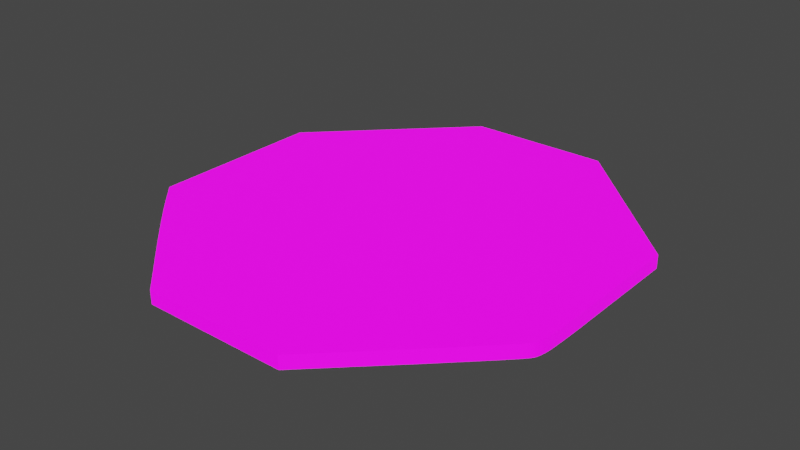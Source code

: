 # Source: UVMap.blend  (saved by Blender 2.93.20; exported with 4.5.12 LTS)
import bpy
from mathutils import Matrix  # noqa: F401  (used for matrix-valued properties, if any)

bpy.ops.wm.read_factory_settings(use_empty=True)
scene = bpy.context.scene
scene.name = 'Scene'

# ---- collections
col_stencil_svg = bpy.data.collections.new('Stencil.svg'); scene.collection.children.link(col_stencil_svg)

# ---- images (referenced by path relative to the original .blend; pixels are not part of the script)
import os
ASSET_DIR = os.environ.get("B2B_ASSET_DIR", "")  # directory of the original .blend (textures are referenced by path, not embedded)
HERE = os.path.dirname(os.path.abspath(__file__))  # packed textures are extracted next to this script under _unpacked/

def load_image(name, relpath, width, height, colorspace="sRGB"):
    """Load a texture the original file referenced (path relative to the .blend, or extracted next to this script)."""
    p = next((c for c in (os.path.join(HERE, relpath), os.path.join(ASSET_DIR, relpath)) if relpath and os.path.exists(c)), "")
    if p:
        img = bpy.data.images.load(p, check_existing=True)
        img.name = name
    else:  # same state as the original file: an image datablock whose file is absent (Cycles renders it pink)
        img = bpy.data.images.new(name, width, height)
        img.source = "FILE"
        img.filepath = "//" + (relpath or name)
    img.colorspace_settings.name = colorspace
    return img
img_icon_png = load_image('Icon.png', 'Icon.png', 1024, 1024, 'sRGB')

# ---- materials (node trees are filled in below, after node groups)
mat_svgmat_002 = bpy.data.materials.new('SVGMat.002')
mat_svgmat_002.use_transparent_shadow = False
mat_svgmat_002.diffuse_color = (0.0, 0.0, 0.0, 1.0)

# ---- material node trees
mat_svgmat_002.use_nodes = True; mat_svgmat_002.node_tree.nodes.clear()
_N = mat_svgmat_002.node_tree.nodes; _L = mat_svgmat_002.node_tree.links
n0 = _N.new('ShaderNodeBsdfPrincipled'); n0.name = 'Principled BSDF'; n0.location = (10, 300)
n0.distribution = 'GGX'
n0.subsurface_method = 'BURLEY'
n0.inputs[3].default_value = 1.45
n0.inputs[28].default_value = 1.0
n1 = _N.new('ShaderNodeOutputMaterial'); n1.name = 'Material Output'; n1.location = (300, 300)
n2 = _N.new('ShaderNodeTexImage'); n2.name = 'Image Texture'; n2.location = (-280, 280)
n2.image = img_icon_png
n3 = _N.new('ShaderNodeTexImage'); n3.name = 'Image Texture.001'; n3.location = (-280, -60)
n3.image = img_icon_png
_L.new(n0.outputs[0], n1.inputs[0])
_L.new(n2.outputs[0], n0.inputs[0])
_L.new(n3.outputs[0], n0.inputs[27])
n1.is_active_output = True

# ---- world
world_world = bpy.data.worlds.new('World'); scene.world = world_world
world_world.use_nodes = True; world_world.node_tree.nodes.clear()
_N = world_world.node_tree.nodes; _L = world_world.node_tree.links
n0 = _N.new('ShaderNodeOutputWorld'); n0.name = 'World Output'; n0.location = (300, 300)
n1 = _N.new('ShaderNodeBackground'); n1.name = 'Background'; n1.location = (10, 300)
n1.inputs[0].default_value = (0.05088, 0.05088, 0.05088, 1.0)
_L.new(n1.outputs[0], n0.inputs[0])
n0.is_active_output = True
world_world.color = (0.05088, 0.05088, 0.05088)
world_world.use_sun_shadow = False
world_world.sun_shadow_jitter_overblur = 0.0

# ---- meshes
me_path24_001 = bpy.data.meshes.new('path24.001')
me_path24_001.from_pydata([(0.008784, 0.005258, 0.0005), (0.008279, 0.005734, 0.0005), (0.007764, 0.006222, 0.0005), (0.007246, 0.006716, 0.0005), (0.006732, 0.00721, 0.0005), (0.006227, 0.007697, 0.0005), (0.005738, 0.008171, 0.0005), (0.005272, 0.008626, 0.0005), (0.004835, 0.009055, 0.0005), (0.004434, 0.009453, 0.0005), (0.004074, 0.009812, 0.0005), (0.003763, 0.01013, 0.0005), (0.003506, 0.01039, 0.0005), (0.003473, 0.01043, 0.0005), (0.003383, 0.01052, 0.0005), (0.003247, 0.01066, 0.0005), (0.003077, 0.01084, 0.0005), (0.002884, 0.01104, 0.0005), (0.002679, 0.01126, 0.0005), (0.002474, 0.01147, 0.0005), (0.002281, 0.01167, 0.0005), (0.002111, 0.01185, 0.0005), (0.001975, 0.01199, 0.0005), (0.001885, 0.01209, 0.0005), (0.001852, 0.01212, 0.0005), (0.001852, 0.01882, 0.0005), (0.001852, 0.02552, 0.0005), (0.007097, 0.03075, 0.0005), (0.01234, 0.03598, 0.0005), (0.01778, 0.03598, 0.0005), (0.02322, 0.03598, 0.0005), (0.02855, 0.03075, 0.0005), (0.03388, 0.02553, 0.0005), (0.03387, 0.01891, 0.0005), (0.03387, 0.01742, 0.0005), (0.03387, 0.01617, 0.0005), (0.03386, 0.01514, 0.0005), (0.03384, 0.0143, 0.0005), (0.03382, 0.01362, 0.0005), (0.03379, 0.01309, 0.0005), (0.03374, 0.01268, 0.0005), (0.03368, 0.01237, 0.0005), (0.03361, 0.01213, 0.0005), (0.03352, 0.01194, 0.0005), (0.0334, 0.01177, 0.0005), (0.03327, 0.01161, 0.0005), (0.03315, 0.01148, 0.0005), (0.03295, 0.01127, 0.0005), (0.03267, 0.01099, 0.0005), (0.03233, 0.01064, 0.0005), (0.03193, 0.01024, 0.0005), (0.03148, 0.009793, 0.0005), (0.03098, 0.009299, 0.0005), (0.03044, 0.008767, 0.0005), (0.02987, 0.008203, 0.0005), (0.02927, 0.007615, 0.0005), (0.02865, 0.007007, 0.0005), (0.02801, 0.006388, 0.0005), (0.02792, 0.006298, 0.0005), (0.02766, 0.006052, 0.0005), (0.02728, 0.005679, 0.0005), (0.0268, 0.005212, 0.0005), (0.02625, 0.004681, 0.0005), (0.02568, 0.00412, 0.0005), (0.0251, 0.003558, 0.0005), (0.02455, 0.003028, 0.0005), (0.02407, 0.00256, 0.0005), (0.02369, 0.002188, 0.0005), (0.02344, 0.001941, 0.0005), (0.02334, 0.001852, 0.0005), (0.01788, 0.001852, 0.0005), (0.01241, 0.001852, 0.0005), (0.01234, 0.001919, 0.0005), (0.01214, 0.002104, 0.0005), (0.01184, 0.002384, 0.0005), (0.01147, 0.002735, 0.0005), (0.01105, 0.003133, 0.0005), (0.0106, 0.003555, 0.0005), (0.01015, 0.003976, 0.0005), (0.009724, 0.004375, 0.0005), (0.009351, 0.004725, 0.0005), (0.009053, 0.005005, 0.0005), (0.008856, 0.005191, 0.0005), (0.008784, 0.005258, -0.0005), (0.008279, 0.005734, -0.0005), (0.007764, 0.006222, -0.0005), (0.007246, 0.006716, -0.0005), (0.006732, 0.00721, -0.0005), (0.006227, 0.007697, -0.0005), (0.005738, 0.008171, -0.0005), (0.005272, 0.008626, -0.0005), (0.004835, 0.009055, -0.0005), (0.004434, 0.009453, -0.0005), (0.004074, 0.009812, -0.0005), (0.003763, 0.01013, -0.0005), (0.003506, 0.01039, -0.0005), (0.003473, 0.01043, -0.0005), (0.003383, 0.01052, -0.0005), (0.003247, 0.01066, -0.0005), (0.003077, 0.01084, -0.0005), (0.002884, 0.01104, -0.0005), (0.002679, 0.01126, -0.0005), (0.002474, 0.01147, -0.0005), (0.002281, 0.01167, -0.0005), (0.002111, 0.01185, -0.0005), (0.001975, 0.01199, -0.0005), (0.001885, 0.01209, -0.0005), (0.001852, 0.01212, -0.0005), (0.001852, 0.01882, -0.0005), (0.001852, 0.02552, -0.0005), (0.007097, 0.03075, -0.0005), (0.01234, 0.03598, -0.0005), (0.01778, 0.03598, -0.0005), (0.02322, 0.03598, -0.0005), (0.02855, 0.03075, -0.0005), (0.03388, 0.02553, -0.0005), (0.03387, 0.01891, -0.0005), (0.03387, 0.01742, -0.0005), (0.03387, 0.01617, -0.0005), (0.03386, 0.01514, -0.0005), (0.03384, 0.0143, -0.0005), (0.03382, 0.01362, -0.0005), (0.03379, 0.01309, -0.0005), (0.03374, 0.01268, -0.0005), (0.03368, 0.01237, -0.0005), (0.03361, 0.01213, -0.0005), (0.03352, 0.01194, -0.0005), (0.0334, 0.01177, -0.0005), (0.03327, 0.01161, -0.0005), (0.03315, 0.01148, -0.0005), (0.03295, 0.01127, -0.0005), (0.03267, 0.01099, -0.0005), (0.03233, 0.01064, -0.0005), (0.03193, 0.01024, -0.0005), (0.03148, 0.009793, -0.0005), (0.03098, 0.009299, -0.0005), (0.03044, 0.008767, -0.0005), (0.02987, 0.008203, -0.0005), (0.02927, 0.007615, -0.0005), (0.02865, 0.007007, -0.0005), (0.02801, 0.006388, -0.0005), (0.02792, 0.006298, -0.0005), (0.02766, 0.006052, -0.0005), (0.02728, 0.005679, -0.0005), (0.0268, 0.005212, -0.0005), (0.02625, 0.004681, -0.0005), (0.02568, 0.00412, -0.0005), (0.0251, 0.003558, -0.0005), (0.02455, 0.003028, -0.0005), (0.02407, 0.00256, -0.0005), (0.02369, 0.002188, -0.0005), (0.02344, 0.001941, -0.0005), (0.02334, 0.001852, -0.0005), (0.01788, 0.001852, -0.0005), (0.01241, 0.001852, -0.0005), (0.01234, 0.001919, -0.0005), (0.01214, 0.002104, -0.0005), (0.01184, 0.002384, -0.0005), (0.01147, 0.002735, -0.0005), (0.01105, 0.003133, -0.0005), (0.0106, 0.003555, -0.0005), (0.01015, 0.003976, -0.0005), (0.009724, 0.004375, -0.0005), (0.009351, 0.004725, -0.0005), (0.009053, 0.005005, -0.0005), (0.008856, 0.005191, -0.0005)], [], [(27, 29, 28), (27, 30, 29), (27, 31, 30), (27, 32, 31), (26, 32, 27), (26, 33, 32), (25, 33, 26), (25, 34, 33), (24, 34, 25), (24, 35, 34), (24, 36, 35), (24, 37, 36), (24, 38, 37), (24, 39, 38), (24, 40, 39), (24, 41, 40), (24, 42, 41), (24, 43, 42), (23, 43, 24), (22, 43, 23), (21, 43, 22), (21, 44, 43), (20, 44, 21), (20, 45, 44), (19, 45, 20), (19, 46, 45), (19, 47, 46), (18, 47, 19), (18, 48, 47), (17, 48, 18), (16, 48, 17), (16, 49, 48), (15, 49, 16), (14, 49, 15), (14, 50, 49), (13, 50, 14), (12, 50, 13), (11, 50, 12), (11, 51, 50), (10, 51, 11), (9, 51, 10), (9, 52, 51), (8, 52, 9), (8, 53, 52), (7, 53, 8), (7, 54, 53), (6, 54, 7), (6, 55, 54), (5, 55, 6), (4, 55, 5), (4, 56, 55), (3, 56, 4), (3, 57, 56), (2, 57, 3), (2, 58, 57), (2, 59, 58), (1, 59, 2), (1, 60, 59), (0, 60, 1), (0, 61, 60), (82, 61, 0), (82, 62, 61), (81, 62, 82), (80, 62, 81), (79, 62, 80), (79, 63, 62), (78, 63, 79), (78, 64, 63), (77, 64, 78), (77, 65, 64), (76, 65, 77), (75, 65, 76), (75, 66, 65), (74, 66, 75), (74, 67, 66), (73, 67, 74), (73, 68, 67), (72, 68, 73), (72, 69, 68), (71, 69, 72), (70, 69, 71), (110, 111, 112), (110, 112, 113), (110, 113, 114), (110, 114, 115), (109, 110, 115), (109, 115, 116), (108, 109, 116), (108, 116, 117), (107, 108, 117), (107, 117, 118), (107, 118, 119), (107, 119, 120), (107, 120, 121), (107, 121, 122), (107, 122, 123), (107, 123, 124), (107, 124, 125), (107, 125, 126), (106, 107, 126), (105, 106, 126), (104, 105, 126), (104, 126, 127), (103, 104, 127), (103, 127, 128), (102, 103, 128), (102, 128, 129), (102, 129, 130), (101, 102, 130), (101, 130, 131), (100, 101, 131), (99, 100, 131), (99, 131, 132), (98, 99, 132), (97, 98, 132), (97, 132, 133), (96, 97, 133), (95, 96, 133), (94, 95, 133), (94, 133, 134), (93, 94, 134), (92, 93, 134), (92, 134, 135), (91, 92, 135), (91, 135, 136), (90, 91, 136), (90, 136, 137), (89, 90, 137), (89, 137, 138), (88, 89, 138), (87, 88, 138), (87, 138, 139), (86, 87, 139), (86, 139, 140), (85, 86, 140), (85, 140, 141), (85, 141, 142), (84, 85, 142), (84, 142, 143), (83, 84, 143), (83, 143, 144), (165, 83, 144), (165, 144, 145), (164, 165, 145), (163, 164, 145), (162, 163, 145), (162, 145, 146), (161, 162, 146), (161, 146, 147), (160, 161, 147), (160, 147, 148), (159, 160, 148), (158, 159, 148), (158, 148, 149), (157, 158, 149), (157, 149, 150), (156, 157, 150), (156, 150, 151), (155, 156, 151), (155, 151, 152), (154, 155, 152), (153, 154, 152), (27, 28, 111, 110), (28, 29, 112, 111), (29, 30, 113, 112), (30, 31, 114, 113), (31, 32, 115, 114), (26, 27, 110, 109), (32, 33, 116, 115), (25, 26, 109, 108), (33, 34, 117, 116), (24, 25, 108, 107), (34, 35, 118, 117), (35, 36, 119, 118), (36, 37, 120, 119), (37, 38, 121, 120), (38, 39, 122, 121), (39, 40, 123, 122), (40, 41, 124, 123), (41, 42, 125, 124), (42, 43, 126, 125), (23, 24, 107, 106), (22, 23, 106, 105), (21, 22, 105, 104), (43, 44, 127, 126), (20, 21, 104, 103), (44, 45, 128, 127), (19, 20, 103, 102), (45, 46, 129, 128), (46, 47, 130, 129), (18, 19, 102, 101), (47, 48, 131, 130), (17, 18, 101, 100), (16, 17, 100, 99), (48, 49, 132, 131), (15, 16, 99, 98), (14, 15, 98, 97), (49, 50, 133, 132), (13, 14, 97, 96), (12, 13, 96, 95), (11, 12, 95, 94), (50, 51, 134, 133), (10, 11, 94, 93), (9, 10, 93, 92), (51, 52, 135, 134), (8, 9, 92, 91), (52, 53, 136, 135), (7, 8, 91, 90), (53, 54, 137, 136), (6, 7, 90, 89), (54, 55, 138, 137), (5, 6, 89, 88), (4, 5, 88, 87), (55, 56, 139, 138), (3, 4, 87, 86), (56, 57, 140, 139), (2, 3, 86, 85), (57, 58, 141, 140), (58, 59, 142, 141), (1, 2, 85, 84), (59, 60, 143, 142), (0, 1, 84, 83), (60, 61, 144, 143), (82, 0, 83, 165), (61, 62, 145, 144), (81, 82, 165, 164), (80, 81, 164, 163), (79, 80, 163, 162), (62, 63, 146, 145), (78, 79, 162, 161), (63, 64, 147, 146), (77, 78, 161, 160), (64, 65, 148, 147), (76, 77, 160, 159), (75, 76, 159, 158), (65, 66, 149, 148), (74, 75, 158, 157), (66, 67, 150, 149), (73, 74, 157, 156), (67, 68, 151, 150), (72, 73, 156, 155), (68, 69, 152, 151), (71, 72, 155, 154), (70, 71, 154, 153), (69, 70, 153, 152)])
_uv = me_path24_001.uv_layers.new(name='UVMap')
_uv.uv.foreach_set('vector', [0.2024, 0.8012, 0.4958, 0.9358, 0.3465, 0.9358, 0.2024, 0.8012, 0.6451, 0.9358, 0.4958, 0.9358, 0.2024, 0.8012, 0.7915, 0.8013, 0.6451, 0.9358, 0.2024, 0.8012, 0.938, 0.6668, 0.7915, 0.8013, 0.0584, 0.6667, 0.938, 0.6668, 0.2024, 0.8012, 0.0584, 0.6667, 0.9377, 0.4965, 0.938, 0.6668, 0.0584, 0.4942, 0.9377, 0.4965, 0.0584, 0.6667, 0.0584, 0.4942, 0.9376, 0.4582, 0.9377, 0.4965, 0.0584, 0.3217, 0.9376, 0.4582, 0.0584, 0.4942, 0.0584, 0.3217, 0.9375, 0.426, 0.9376, 0.4582, 0.0584, 0.3217, 0.9373, 0.3993, 0.9375, 0.426, 0.0584, 0.3217, 0.9369, 0.3776, 0.9373, 0.3993, 0.0584, 0.3217, 0.9362, 0.3603, 0.9369, 0.3776, 0.0584, 0.3217, 0.9353, 0.3466, 0.9362, 0.3603, 0.0584, 0.3217, 0.9341, 0.336, 0.9353, 0.3466, 0.0584, 0.3217, 0.9325, 0.328, 0.9341, 0.336, 0.0584, 0.3217, 0.9304, 0.3218, 0.9325, 0.328, 0.0584, 0.3217, 0.9279, 0.3169, 0.9304, 0.3218, 0.0593, 0.3208, 0.9279, 0.3169, 0.0584, 0.3217, 0.06177, 0.3184, 0.9279, 0.3169, 0.0593, 0.3208, 0.0655, 0.3147, 0.9279, 0.3169, 0.06177, 0.3184, 0.0655, 0.3147, 0.9248, 0.3127, 0.9279, 0.3169, 0.07018, 0.3101, 0.9248, 0.3127, 0.0655, 0.3147, 0.07018, 0.3101, 0.9211, 0.3085, 0.9248, 0.3127, 0.07548, 0.3049, 0.9211, 0.3085, 0.07018, 0.3101, 0.07548, 0.3049, 0.9178, 0.3051, 0.9211, 0.3085, 0.07548, 0.3049, 0.9122, 0.2996, 0.9178, 0.3051, 0.08111, 0.2994, 0.9122, 0.2996, 0.07548, 0.3049, 0.08111, 0.2994, 0.9047, 0.2924, 0.9122, 0.2996, 0.08673, 0.2939, 0.9047, 0.2924, 0.08111, 0.2994, 0.09204, 0.2887, 0.9047, 0.2924, 0.08673, 0.2939, 0.09204, 0.2887, 0.8954, 0.2836, 0.9047, 0.2924, 0.09672, 0.2841, 0.8954, 0.2836, 0.09204, 0.2887, 0.1004, 0.2804, 0.8954, 0.2836, 0.09672, 0.2841, 0.1004, 0.2804, 0.8844, 0.2733, 0.8954, 0.2836, 0.1029, 0.278, 0.8844, 0.2733, 0.1004, 0.2804, 0.1038, 0.2771, 0.8844, 0.2733, 0.1029, 0.278, 0.1109, 0.2703, 0.8844, 0.2733, 0.1038, 0.2771, 0.1109, 0.2703, 0.872, 0.2617, 0.8844, 0.2733, 0.1194, 0.2622, 0.872, 0.2617, 0.1109, 0.2703, 0.1293, 0.2529, 0.872, 0.2617, 0.1194, 0.2622, 0.1293, 0.2529, 0.8583, 0.249, 0.872, 0.2617, 0.1403, 0.2427, 0.8583, 0.249, 0.1293, 0.2529, 0.1403, 0.2427, 0.8435, 0.2353, 0.8583, 0.249, 0.1523, 0.2316, 0.8435, 0.2353, 0.1403, 0.2427, 0.1523, 0.2316, 0.8277, 0.2208, 0.8435, 0.2353, 0.1651, 0.2199, 0.8277, 0.2208, 0.1523, 0.2316, 0.1651, 0.2199, 0.8112, 0.2056, 0.8277, 0.2208, 0.1785, 0.2077, 0.8112, 0.2056, 0.1651, 0.2199, 0.1924, 0.1952, 0.8112, 0.2056, 0.1785, 0.2077, 0.1924, 0.1952, 0.7942, 0.19, 0.8112, 0.2056, 0.2065, 0.1825, 0.7942, 0.19, 0.1924, 0.1952, 0.2065, 0.1825, 0.7767, 0.174, 0.7942, 0.19, 0.2207, 0.1698, 0.7767, 0.174, 0.2065, 0.1825, 0.2207, 0.1698, 0.7742, 0.1717, 0.7767, 0.174, 0.2207, 0.1698, 0.7672, 0.1654, 0.7742, 0.1717, 0.2349, 0.1572, 0.7672, 0.1654, 0.2207, 0.1698, 0.2349, 0.1572, 0.7567, 0.1558, 0.7672, 0.1654, 0.2488, 0.1449, 0.7567, 0.1558, 0.2349, 0.1572, 0.2488, 0.1449, 0.7435, 0.1438, 0.7567, 0.1558, 0.2507, 0.1432, 0.7435, 0.1438, 0.2488, 0.1449, 0.2507, 0.1432, 0.7285, 0.1301, 0.7435, 0.1438, 0.2561, 0.1384, 0.7285, 0.1301, 0.2507, 0.1432, 0.2643, 0.1312, 0.7285, 0.1301, 0.2561, 0.1384, 0.2746, 0.1222, 0.7285, 0.1301, 0.2643, 0.1312, 0.2746, 0.1222, 0.7126, 0.1156, 0.7285, 0.1301, 0.2862, 0.112, 0.7126, 0.1156, 0.2746, 0.1222, 0.2862, 0.112, 0.6968, 0.1012, 0.7126, 0.1156, 0.2985, 0.1011, 0.6968, 0.1012, 0.2862, 0.112, 0.2985, 0.1011, 0.6818, 0.08753, 0.6968, 0.1012, 0.3108, 0.09024, 0.6818, 0.08753, 0.2985, 0.1011, 0.3225, 0.07999, 0.6818, 0.08753, 0.3108, 0.09024, 0.3225, 0.07999, 0.6686, 0.0755, 0.6818, 0.08753, 0.3327, 0.07096, 0.6686, 0.0755, 0.3225, 0.07999, 0.3327, 0.07096, 0.6581, 0.06591, 0.6686, 0.0755, 0.3409, 0.06375, 0.6581, 0.06591, 0.3327, 0.07096, 0.3409, 0.06375, 0.6511, 0.05956, 0.6581, 0.06591, 0.3463, 0.05898, 0.6511, 0.05956, 0.3409, 0.06375, 0.3463, 0.05898, 0.6486, 0.05726, 0.6511, 0.05956, 0.3483, 0.05726, 0.6486, 0.05726, 0.3463, 0.05898, 0.4984, 0.05726, 0.6486, 0.05726, 0.3483, 0.05726, 0.2024, 0.8012, 0.3465, 0.9358, 0.4958, 0.9358, 0.2024, 0.8012, 0.4958, 0.9358, 0.6451, 0.9358, 0.2024, 0.8012, 0.6451, 0.9358, 0.7915, 0.8013, 0.2024, 0.8012, 0.7915, 0.8013, 0.938, 0.6668, 0.0584, 0.6667, 0.2024, 0.8012, 0.938, 0.6668, 0.0584, 0.6667, 0.938, 0.6668, 0.9377, 0.4965, 0.0584, 0.4942, 0.0584, 0.6667, 0.9377, 0.4965, 0.0584, 0.4942, 0.9377, 0.4965, 0.9376, 0.4582, 0.0584, 0.3217, 0.0584, 0.4942, 0.9376, 0.4582, 0.0584, 0.3217, 0.9376, 0.4582, 0.9375, 0.426, 0.0584, 0.3217, 0.9375, 0.426, 0.9373, 0.3993, 0.0584, 0.3217, 0.9373, 0.3993, 0.9369, 0.3776, 0.0584, 0.3217, 0.9369, 0.3776, 0.9362, 0.3603, 0.0584, 0.3217, 0.9362, 0.3603, 0.9353, 0.3466, 0.0584, 0.3217, 0.9353, 0.3466, 0.9341, 0.336, 0.0584, 0.3217, 0.9341, 0.336, 0.9325, 0.328, 0.0584, 0.3217, 0.9325, 0.328, 0.9304, 0.3218, 0.0584, 0.3217, 0.9304, 0.3218, 0.9279, 0.3169, 0.0593, 0.3208, 0.0584, 0.3217, 0.9279, 0.3169, 0.06177, 0.3184, 0.0593, 0.3208, 0.9279, 0.3169, 0.0655, 0.3147, 0.06177, 0.3184, 0.9279, 0.3169, 0.0655, 0.3147, 0.9279, 0.3169, 0.9248, 0.3127, 0.07018, 0.3101, 0.0655, 0.3147, 0.9248, 0.3127, 0.07018, 0.3101, 0.9248, 0.3127, 0.9211, 0.3085, 0.07548, 0.3049, 0.07018, 0.3101, 0.9211, 0.3085, 0.07548, 0.3049, 0.9211, 0.3085, 0.9178, 0.3051, 0.07548, 0.3049, 0.9178, 0.3051, 0.9122, 0.2996, 0.08111, 0.2994, 0.07548, 0.3049, 0.9122, 0.2996, 0.08111, 0.2994, 0.9122, 0.2996, 0.9047, 0.2924, 0.08673, 0.2939, 0.08111, 0.2994, 0.9047, 0.2924, 0.09204, 0.2887, 0.08673, 0.2939, 0.9047, 0.2924, 0.09204, 0.2887, 0.9047, 0.2924, 0.8954, 0.2836, 0.09672, 0.2841, 0.09204, 0.2887, 0.8954, 0.2836, 0.1004, 0.2804, 0.09672, 0.2841, 0.8954, 0.2836, 0.1004, 0.2804, 0.8954, 0.2836, 0.8844, 0.2733, 0.1029, 0.278, 0.1004, 0.2804, 0.8844, 0.2733, 0.1038, 0.2771, 0.1029, 0.278, 0.8844, 0.2733, 0.1109, 0.2703, 0.1038, 0.2771, 0.8844, 0.2733, 0.1109, 0.2703, 0.8844, 0.2733, 0.872, 0.2617, 0.1194, 0.2622, 0.1109, 0.2703, 0.872, 0.2617, 0.1293, 0.2529, 0.1194, 0.2622, 0.872, 0.2617, 0.1293, 0.2529, 0.872, 0.2617, 0.8583, 0.249, 0.1403, 0.2427, 0.1293, 0.2529, 0.8583, 0.249, 0.1403, 0.2427, 0.8583, 0.249, 0.8435, 0.2353, 0.1523, 0.2316, 0.1403, 0.2427, 0.8435, 0.2353, 0.1523, 0.2316, 0.8435, 0.2353, 0.8277, 0.2208, 0.1651, 0.2199, 0.1523, 0.2316, 0.8277, 0.2208, 0.1651, 0.2199, 0.8277, 0.2208, 0.8112, 0.2056, 0.1785, 0.2077, 0.1651, 0.2199, 0.8112, 0.2056, 0.1924, 0.1952, 0.1785, 0.2077, 0.8112, 0.2056, 0.1924, 0.1952, 0.8112, 0.2056, 0.7942, 0.19, 0.2065, 0.1825, 0.1924, 0.1952, 0.7942, 0.19, 0.2065, 0.1825, 0.7942, 0.19, 0.7767, 0.174, 0.2207, 0.1698, 0.2065, 0.1825, 0.7767, 0.174, 0.2207, 0.1698, 0.7767, 0.174, 0.7742, 0.1717, 0.2207, 0.1698, 0.7742, 0.1717, 0.7672, 0.1654, 0.2349, 0.1572, 0.2207, 0.1698, 0.7672, 0.1654, 0.2349, 0.1572, 0.7672, 0.1654, 0.7567, 0.1558, 0.2488, 0.1449, 0.2349, 0.1572, 0.7567, 0.1558, 0.2488, 0.1449, 0.7567, 0.1558, 0.7435, 0.1438, 0.2507, 0.1432, 0.2488, 0.1449, 0.7435, 0.1438, 0.2507, 0.1432, 0.7435, 0.1438, 0.7285, 0.1301, 0.2561, 0.1384, 0.2507, 0.1432, 0.7285, 0.1301, 0.2643, 0.1312, 0.2561, 0.1384, 0.7285, 0.1301, 0.2746, 0.1222, 0.2643, 0.1312, 0.7285, 0.1301, 0.2746, 0.1222, 0.7285, 0.1301, 0.7126, 0.1156, 0.2862, 0.112, 0.2746, 0.1222, 0.7126, 0.1156, 0.2862, 0.112, 0.7126, 0.1156, 0.6968, 0.1012, 0.2985, 0.1011, 0.2862, 0.112, 0.6968, 0.1012, 0.2985, 0.1011, 0.6968, 0.1012, 0.6818, 0.08753, 0.3108, 0.09024, 0.2985, 0.1011, 0.6818, 0.08753, 0.3225, 0.07999, 0.3108, 0.09024, 0.6818, 0.08753, 0.3225, 0.07999, 0.6818, 0.08753, 0.6686, 0.0755, 0.3327, 0.07096, 0.3225, 0.07999, 0.6686, 0.0755, 0.3327, 0.07096, 0.6686, 0.0755, 0.6581, 0.06591, 0.3409, 0.06375, 0.3327, 0.07096, 0.6581, 0.06591, 0.3409, 0.06375, 0.6581, 0.06591, 0.6511, 0.05956, 0.3463, 0.05898, 0.3409, 0.06375, 0.6511, 0.05956, 0.3463, 0.05898, 0.6511, 0.05956, 0.6486, 0.05726, 0.3483, 0.05726, 0.3463, 0.05898, 0.6486, 0.05726, 0.4984, 0.05726, 0.3483, 0.05726, 0.6486, 0.05726, 0.2024, 0.8012, 0.3465, 0.9358, 0.3465, 0.9358, 0.2024, 0.8012, 0.3465, 0.9358, 0.4958, 0.9358, 0.4958, 0.9358, 0.3465, 0.9358, 0.4958, 0.9358, 0.6451, 0.9358, 0.6451, 0.9358, 0.4958, 0.9358, 0.6451, 0.9358, 0.7915, 0.8013, 0.7915, 0.8013, 0.6451, 0.9358, 0.7915, 0.8013, 0.938, 0.6668, 0.938, 0.6668, 0.7915, 0.8013, 0.0584, 0.6667, 0.2024, 0.8012, 0.2024, 0.8012, 0.0584, 0.6667, 0.938, 0.6668, 0.9377, 0.4965, 0.9377, 0.4965, 0.938, 0.6668, 0.0584, 0.4942, 0.0584, 0.6667, 0.0584, 0.6667, 0.0584, 0.4942, 0.9377, 0.4965, 0.9376, 0.4582, 0.9376, 0.4582, 0.9377, 0.4965, 0.0584, 0.3217, 0.0584, 0.4942, 0.0584, 0.4942, 0.0584, 0.3217, 0.9376, 0.4582, 0.9375, 0.426, 0.9375, 0.426, 0.9376, 0.4582, 0.9375, 0.426, 0.9373, 0.3993, 0.9373, 0.3993, 0.9375, 0.426, 0.9373, 0.3993, 0.9369, 0.3776, 0.9369, 0.3776, 0.9373, 0.3993, 0.9369, 0.3776, 0.9362, 0.3603, 0.9362, 0.3603, 0.9369, 0.3776, 0.9362, 0.3603, 0.9353, 0.3466, 0.9353, 0.3466, 0.9362, 0.3603, 0.9353, 0.3466, 0.9341, 0.336, 0.9341, 0.336, 0.9353, 0.3466, 0.9341, 0.336, 0.9325, 0.328, 0.9325, 0.328, 0.9341, 0.336, 0.9325, 0.328, 0.9304, 0.3218, 0.9304, 0.3218, 0.9325, 0.328, 0.9304, 0.3218, 0.9279, 0.3169, 0.9279, 0.3169, 0.9304, 0.3218, 0.0593, 0.3208, 0.0584, 0.3217, 0.0584, 0.3217, 0.0593, 0.3208, 0.06177, 0.3184, 0.0593, 0.3208, 0.0593, 0.3208, 0.06177, 0.3184, 0.0655, 0.3147, 0.06177, 0.3184, 0.06177, 0.3184, 0.0655, 0.3147, 0.9279, 0.3169, 0.9248, 0.3127, 0.9248, 0.3127, 0.9279, 0.3169, 0.07018, 0.3101, 0.0655, 0.3147, 0.0655, 0.3147, 0.07018, 0.3101, 0.9248, 0.3127, 0.9211, 0.3085, 0.9211, 0.3085, 0.9248, 0.3127, 0.07548, 0.3049, 0.07018, 0.3101, 0.07018, 0.3101, 0.07548, 0.3049, 0.9211, 0.3085, 0.9178, 0.3051, 0.9178, 0.3051, 0.9211, 0.3085, 0.9178, 0.3051, 0.9122, 0.2996, 0.9122, 0.2996, 0.9178, 0.3051, 0.08111, 0.2994, 0.07548, 0.3049, 0.07548, 0.3049, 0.08111, 0.2994, 0.9122, 0.2996, 0.9047, 0.2924, 0.9047, 0.2924, 0.9122, 0.2996, 0.08673, 0.2939, 0.08111, 0.2994, 0.08111, 0.2994, 0.08673, 0.2939, 0.09204, 0.2887, 0.08673, 0.2939, 0.08673, 0.2939, 0.09204, 0.2887, 0.9047, 0.2924, 0.8954, 0.2836, 0.8954, 0.2836, 0.9047, 0.2924, 0.09672, 0.2841, 0.09204, 0.2887, 0.09204, 0.2887, 0.09672, 0.2841, 0.1004, 0.2804, 0.09672, 0.2841, 0.09672, 0.2841, 0.1004, 0.2804, 0.8954, 0.2836, 0.8844, 0.2733, 0.8844, 0.2733, 0.8954, 0.2836, 0.1029, 0.278, 0.1004, 0.2804, 0.1004, 0.2804, 0.1029, 0.278, 0.1038, 0.2771, 0.1029, 0.278, 0.1029, 0.278, 0.1038, 0.2771, 0.1109, 0.2703, 0.1038, 0.2771, 0.1038, 0.2771, 0.1109, 0.2703, 0.8844, 0.2733, 0.872, 0.2617, 0.872, 0.2617, 0.8844, 0.2733, 0.1194, 0.2622, 0.1109, 0.2703, 0.1109, 0.2703, 0.1194, 0.2622, 0.1293, 0.2529, 0.1194, 0.2622, 0.1194, 0.2622, 0.1293, 0.2529, 0.872, 0.2617, 0.8583, 0.249, 0.8583, 0.249, 0.872, 0.2617, 0.1403, 0.2427, 0.1293, 0.2529, 0.1293, 0.2529, 0.1403, 0.2427, 0.8583, 0.249, 0.8435, 0.2353, 0.8435, 0.2353, 0.8583, 0.249, 0.1523, 0.2316, 0.1403, 0.2427, 0.1403, 0.2427, 0.1523, 0.2316, 0.8435, 0.2353, 0.8277, 0.2208, 0.8277, 0.2208, 0.8435, 0.2353, 0.1651, 0.2199, 0.1523, 0.2316, 0.1523, 0.2316, 0.1651, 0.2199, 0.8277, 0.2208, 0.8112, 0.2056, 0.8112, 0.2056, 0.8277, 0.2208, 0.1785, 0.2077, 0.1651, 0.2199, 0.1651, 0.2199, 0.1785, 0.2077, 0.1924, 0.1952, 0.1785, 0.2077, 0.1785, 0.2077, 0.1924, 0.1952, 0.8112, 0.2056, 0.7942, 0.19, 0.7942, 0.19, 0.8112, 0.2056, 0.2065, 0.1825, 0.1924, 0.1952, 0.1924, 0.1952, 0.2065, 0.1825, 0.7942, 0.19, 0.7767, 0.174, 0.7767, 0.174, 0.7942, 0.19, 0.2207, 0.1698, 0.2065, 0.1825, 0.2065, 0.1825, 0.2207, 0.1698, 0.7767, 0.174, 0.7742, 0.1717, 0.7742, 0.1717, 0.7767, 0.174, 0.7742, 0.1717, 0.7672, 0.1654, 0.7672, 0.1654, 0.7742, 0.1717, 0.2349, 0.1572, 0.2207, 0.1698, 0.2207, 0.1698, 0.2349, 0.1572, 0.7672, 0.1654, 0.7567, 0.1558, 0.7567, 0.1558, 0.7672, 0.1654, 0.2488, 0.1449, 0.2349, 0.1572, 0.2349, 0.1572, 0.2488, 0.1449, 0.7567, 0.1558, 0.7435, 0.1438, 0.7435, 0.1438, 0.7567, 0.1558, 0.2507, 0.1432, 0.2488, 0.1449, 0.2488, 0.1449, 0.2507, 0.1432, 0.7435, 0.1438, 0.7285, 0.1301, 0.7285, 0.1301, 0.7435, 0.1438, 0.2561, 0.1384, 0.2507, 0.1432, 0.2507, 0.1432, 0.2561, 0.1384, 0.2643, 0.1312, 0.2561, 0.1384, 0.2561, 0.1384, 0.2643, 0.1312, 0.2746, 0.1222, 0.2643, 0.1312, 0.2643, 0.1312, 0.2746, 0.1222, 0.7285, 0.1301, 0.7126, 0.1156, 0.7126, 0.1156, 0.7285, 0.1301, 0.2862, 0.112, 0.2746, 0.1222, 0.2746, 0.1222, 0.2862, 0.112, 0.7126, 0.1156, 0.6968, 0.1012, 0.6968, 0.1012, 0.7126, 0.1156, 0.2985, 0.1011, 0.2862, 0.112, 0.2862, 0.112, 0.2985, 0.1011, 0.6968, 0.1012, 0.6818, 0.08753, 0.6818, 0.08753, 0.6968, 0.1012, 0.3108, 0.09024, 0.2985, 0.1011, 0.2985, 0.1011, 0.3108, 0.09024, 0.3225, 0.07999, 0.3108, 0.09024, 0.3108, 0.09024, 0.3225, 0.07999, 0.6818, 0.08753, 0.6686, 0.0755, 0.6686, 0.0755, 0.6818, 0.08753, 0.3327, 0.07096, 0.3225, 0.07999, 0.3225, 0.07999, 0.3327, 0.07096, 0.6686, 0.0755, 0.6581, 0.06591, 0.6581, 0.06591, 0.6686, 0.0755, 0.3409, 0.06375, 0.3327, 0.07096, 0.3327, 0.07096, 0.3409, 0.06375, 0.6581, 0.06591, 0.6511, 0.05956, 0.6511, 0.05956, 0.6581, 0.06591, 0.3463, 0.05898, 0.3409, 0.06375, 0.3409, 0.06375, 0.3463, 0.05898, 0.6511, 0.05956, 0.6486, 0.05726, 0.6486, 0.05726, 0.6511, 0.05956, 0.3483, 0.05726, 0.3463, 0.05898, 0.3463, 0.05898, 0.3483, 0.05726, 0.4984, 0.05726, 0.3483, 0.05726, 0.3483, 0.05726, 0.4984, 0.05726, 0.6486, 0.05726, 0.4984, 0.05726, 0.4984, 0.05726, 0.6486, 0.05726])
me_path24_001.materials.append(mat_svgmat_002)
me_path24_001.use_remesh_fix_poles = True
me_path24_001.use_remesh_preserve_attributes = False
me_path24_001.update()

# ---- objects
ob_path24 = bpy.data.objects.new('path24', me_path24_001)

# ---- transforms, parenting, visibility, modifiers, constraints
ob_path24.location = (-0.445, -0.47, 0.0)
ob_path24.scale = (25.0, 25.0, 25.0)

# ---- collection membership
col_stencil_svg.objects.link(ob_path24)

# ---- scene / render settings (as saved in the file)
scene.frame_start = 1; scene.frame_end = 250; scene.frame_set(1)
scene.render.engine = 'BLENDER_EEVEE_NEXT'
scene.cycles.use_denoising = False
scene.cycles.samples = 128
scene.cycles.sampling_pattern = 'TABULATED_SOBOL'
scene.cycles.use_adaptive_sampling = False
scene.cycles.use_light_tree = False
scene.view_settings.view_transform = 'Filmic'
bpy.context.view_layer.update()

# ---- added for rendering (the .blend has no active camera and no usable light): camera, sun
cam_auto = bpy.data.cameras.new('AutoCamera')
cam_auto.lens = 50.0
cam_auto.sensor_width = 36.0
cam_auto.clip_end = 1000.0
ob_auto_camera = bpy.data.objects.new('AutoCamera', cam_auto)
scene.collection.objects.link(ob_auto_camera)
ob_auto_camera.location = (1.08453, -1.29655, 0.866265)
ob_auto_camera.rotation_euler = (1.09748, -7.21219e-08, 0.694738)
scene.camera = ob_auto_camera
light_auto_sun = bpy.data.lights.new('AutoSun', 'SUN')
light_auto_sun.energy = 3.0
light_auto_sun.angle = 0.0523599
ob_auto_sun = bpy.data.objects.new('AutoSun', light_auto_sun)
scene.collection.objects.link(ob_auto_sun)
ob_auto_sun.rotation_euler = (0.872665, 0.174533, 0.523599)
bpy.context.view_layer.update()

